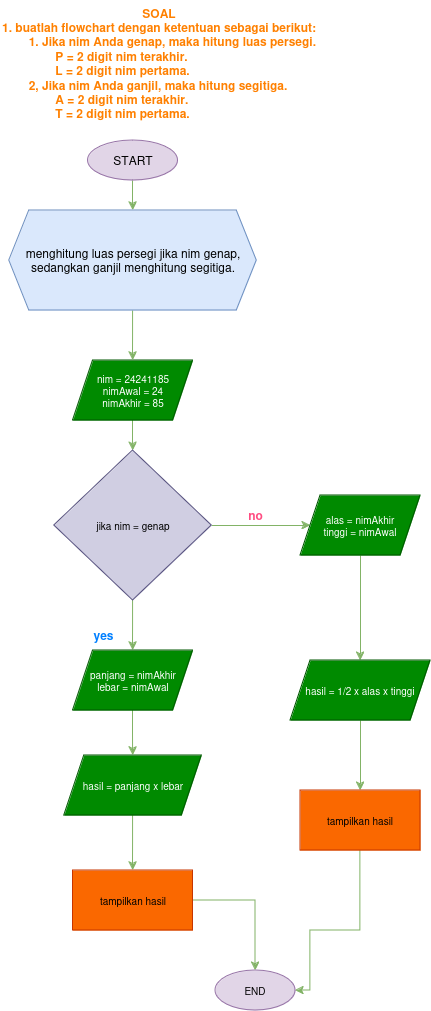

The diagram above was exported from draw.io. Its source (the exported page's mxGraphModel, read from the mxfile embedded in the PNG):
<mxGraphModel dx="880" dy="479" grid="1" gridSize="10" guides="1" tooltips="1" connect="1" arrows="1" fold="1" page="1" pageScale="1" pageWidth="827" pageHeight="1169" math="0" shadow="0">
  <root>
    <mxCell id="WIyWlLk6GJQsqaUBKTNV-0" />
    <mxCell id="WIyWlLk6GJQsqaUBKTNV-1" parent="WIyWlLk6GJQsqaUBKTNV-0" />
    <mxCell id="VwlzXBWpfuUADv__4THp-7" value="" style="edgeStyle=orthogonalEdgeStyle;rounded=0;orthogonalLoop=1;jettySize=auto;html=1;fillColor=#d5e8d4;strokeColor=#82b366;" parent="WIyWlLk6GJQsqaUBKTNV-1" source="VwlzXBWpfuUADv__4THp-0" target="VwlzXBWpfuUADv__4THp-6" edge="1">
      <mxGeometry relative="1" as="geometry" />
    </mxCell>
    <mxCell id="VwlzXBWpfuUADv__4THp-0" value="START" style="ellipse;whiteSpace=wrap;html=1;fillColor=#e1d5e7;strokeColor=#9673a6;" parent="WIyWlLk6GJQsqaUBKTNV-1" vertex="1">
      <mxGeometry x="297.5" y="210" width="90" height="40" as="geometry" />
    </mxCell>
    <mxCell id="VwlzXBWpfuUADv__4THp-10" value="" style="edgeStyle=orthogonalEdgeStyle;rounded=0;orthogonalLoop=1;jettySize=auto;html=1;fillColor=#d5e8d4;strokeColor=#82b366;" parent="WIyWlLk6GJQsqaUBKTNV-1" source="VwlzXBWpfuUADv__4THp-3" target="VwlzXBWpfuUADv__4THp-9" edge="1">
      <mxGeometry relative="1" as="geometry" />
    </mxCell>
    <mxCell id="VwlzXBWpfuUADv__4THp-3" value="&lt;div&gt;nim = 24241185&lt;/div&gt;&lt;div&gt;nimAwal = 24&lt;br&gt;&lt;/div&gt;&lt;div&gt;nimAkhir = 85&lt;br&gt;&lt;/div&gt;" style="shape=parallelogram;perimeter=parallelogramPerimeter;whiteSpace=wrap;html=1;fixedSize=1;fontSize=10;fillColor=#008a00;fontColor=#ffffff;strokeColor=#005700;" parent="WIyWlLk6GJQsqaUBKTNV-1" vertex="1">
      <mxGeometry x="282.5" y="430" width="120" height="60" as="geometry" />
    </mxCell>
    <mxCell id="VwlzXBWpfuUADv__4THp-5" value="&lt;div align=&quot;center&quot;&gt;&lt;b&gt;&lt;font color=&quot;#ff8000&quot;&gt;SOAL&lt;/font&gt;&lt;/b&gt;&lt;/div&gt;&lt;div&gt;&lt;b&gt;&lt;font color=&quot;#ff8000&quot;&gt;1. buatlah flowchart dengan ketentuan sebagai berikut:&lt;/font&gt;&lt;/b&gt;&lt;/div&gt;&lt;div&gt;&lt;b&gt;&lt;font color=&quot;#ff8000&quot;&gt;&lt;span style=&quot;white-space: pre;&quot;&gt;&#09;&lt;/span&gt;1. Jika nim Anda genap, maka hitung luas persegi.&lt;/font&gt;&lt;/b&gt;&lt;/div&gt;&lt;div&gt;&lt;b&gt;&lt;font color=&quot;#ff8000&quot;&gt;&lt;span style=&quot;white-space: pre;&quot;&gt;&#09;&lt;/span&gt; &lt;span style=&quot;white-space: pre;&quot;&gt;&#09;&lt;/span&gt;P = 2 digit nim terakhir.&lt;/font&gt;&lt;/b&gt;&lt;/div&gt;&lt;div&gt;&lt;b&gt;&lt;font color=&quot;#ff8000&quot;&gt;&lt;span style=&quot;white-space: pre;&quot;&gt;&#09;&lt;/span&gt;&lt;span style=&quot;white-space: pre;&quot;&gt;&#09;&lt;/span&gt;L = 2 digit nim pertama.&lt;/font&gt;&lt;/b&gt;&lt;/div&gt;&lt;div&gt;&lt;b&gt;&lt;font color=&quot;#ff8000&quot;&gt;&lt;span style=&quot;white-space: pre;&quot;&gt;&#09;&lt;/span&gt;2, Jika nim Anda ganjil, maka hitung segitiga.&lt;/font&gt;&lt;/b&gt;&lt;/div&gt;&lt;div&gt;&lt;b&gt;&lt;font color=&quot;#ff8000&quot;&gt;&lt;span style=&quot;white-space: pre;&quot;&gt;&#09;&lt;/span&gt;&lt;span style=&quot;white-space: pre;&quot;&gt;&#09;&lt;/span&gt;A = 2 digit nim terakhir.&lt;/font&gt;&lt;/b&gt;&lt;/div&gt;&lt;div&gt;&lt;b&gt;&lt;font color=&quot;#ff8000&quot;&gt;&lt;span style=&quot;white-space: pre;&quot;&gt;&#09;&lt;/span&gt;&lt;span style=&quot;white-space: pre;&quot;&gt;&#09;&lt;/span&gt;T = 2 digit nim pertama.&lt;br&gt;&lt;/font&gt;&lt;/b&gt;&lt;/div&gt;" style="text;html=1;align=left;verticalAlign=middle;whiteSpace=wrap;rounded=0;" parent="WIyWlLk6GJQsqaUBKTNV-1" vertex="1">
      <mxGeometry x="210" y="70" width="340" height="125" as="geometry" />
    </mxCell>
    <mxCell id="VwlzXBWpfuUADv__4THp-8" value="" style="edgeStyle=orthogonalEdgeStyle;rounded=0;orthogonalLoop=1;jettySize=auto;html=1;fillColor=#d5e8d4;strokeColor=#82b366;" parent="WIyWlLk6GJQsqaUBKTNV-1" source="VwlzXBWpfuUADv__4THp-6" target="VwlzXBWpfuUADv__4THp-3" edge="1">
      <mxGeometry relative="1" as="geometry" />
    </mxCell>
    <mxCell id="VwlzXBWpfuUADv__4THp-6" value="menghitung luas persegi jika nim genap, sedangkan ganjil menghitung segitiga." style="shape=hexagon;perimeter=hexagonPerimeter2;whiteSpace=wrap;html=1;fixedSize=1;fillColor=#dae8fc;strokeColor=#6c8ebf;" parent="WIyWlLk6GJQsqaUBKTNV-1" vertex="1">
      <mxGeometry x="218.75" y="280" width="247.5" height="100" as="geometry" />
    </mxCell>
    <mxCell id="VwlzXBWpfuUADv__4THp-12" value="" style="edgeStyle=orthogonalEdgeStyle;rounded=0;orthogonalLoop=1;jettySize=auto;html=1;fillColor=#d5e8d4;strokeColor=#82b366;" parent="WIyWlLk6GJQsqaUBKTNV-1" source="VwlzXBWpfuUADv__4THp-9" target="VwlzXBWpfuUADv__4THp-11" edge="1">
      <mxGeometry relative="1" as="geometry" />
    </mxCell>
    <mxCell id="VwlzXBWpfuUADv__4THp-19" value="" style="edgeStyle=orthogonalEdgeStyle;rounded=0;orthogonalLoop=1;jettySize=auto;html=1;fillColor=#d5e8d4;strokeColor=#82b366;" parent="WIyWlLk6GJQsqaUBKTNV-1" source="VwlzXBWpfuUADv__4THp-9" target="VwlzXBWpfuUADv__4THp-18" edge="1">
      <mxGeometry relative="1" as="geometry" />
    </mxCell>
    <mxCell id="VwlzXBWpfuUADv__4THp-9" value="jika nim = genap" style="rhombus;whiteSpace=wrap;html=1;fontSize=10;fillColor=#d0cee2;strokeColor=#56517e;" parent="WIyWlLk6GJQsqaUBKTNV-1" vertex="1">
      <mxGeometry x="263.75" y="520" width="157.5" height="150" as="geometry" />
    </mxCell>
    <mxCell id="VwlzXBWpfuUADv__4THp-25" value="" style="edgeStyle=orthogonalEdgeStyle;rounded=0;orthogonalLoop=1;jettySize=auto;html=1;fillColor=#d5e8d4;strokeColor=#82b366;" parent="WIyWlLk6GJQsqaUBKTNV-1" source="VwlzXBWpfuUADv__4THp-11" target="VwlzXBWpfuUADv__4THp-24" edge="1">
      <mxGeometry relative="1" as="geometry" />
    </mxCell>
    <mxCell id="VwlzXBWpfuUADv__4THp-11" value="&lt;div&gt;panjang = nimAkhir&lt;/div&gt;&lt;div&gt;lebar = nimAwal&lt;br&gt;&lt;/div&gt;" style="shape=parallelogram;perimeter=parallelogramPerimeter;whiteSpace=wrap;html=1;fixedSize=1;fontSize=10;fillColor=#008a00;fontColor=#ffffff;strokeColor=#005700;" parent="WIyWlLk6GJQsqaUBKTNV-1" vertex="1">
      <mxGeometry x="282.5" y="720" width="120" height="60" as="geometry" />
    </mxCell>
    <mxCell id="VwlzXBWpfuUADv__4THp-13" value="yes" style="text;html=1;align=center;verticalAlign=middle;resizable=0;points=[];autosize=1;strokeColor=none;fillColor=none;fontColor=#007FFF;fontStyle=1" parent="WIyWlLk6GJQsqaUBKTNV-1" vertex="1">
      <mxGeometry x="292.5" y="690" width="40" height="30" as="geometry" />
    </mxCell>
    <mxCell id="VwlzXBWpfuUADv__4THp-15" value="&lt;div&gt;no&lt;/div&gt;" style="text;html=1;align=center;verticalAlign=middle;resizable=0;points=[];autosize=1;strokeColor=none;fillColor=none;fontColor=#FF4D82;fontStyle=1" parent="WIyWlLk6GJQsqaUBKTNV-1" vertex="1">
      <mxGeometry x="445" y="570" width="40" height="30" as="geometry" />
    </mxCell>
    <mxCell id="VwlzXBWpfuUADv__4THp-21" value="" style="edgeStyle=orthogonalEdgeStyle;rounded=0;orthogonalLoop=1;jettySize=auto;html=1;fillColor=#d5e8d4;strokeColor=#82b366;" parent="WIyWlLk6GJQsqaUBKTNV-1" source="VwlzXBWpfuUADv__4THp-18" target="VwlzXBWpfuUADv__4THp-20" edge="1">
      <mxGeometry relative="1" as="geometry" />
    </mxCell>
    <mxCell id="VwlzXBWpfuUADv__4THp-18" value="&lt;div&gt;alas = nimAkhir&lt;/div&gt;&lt;div&gt;tinggi = nimAwal&lt;br&gt;&lt;/div&gt;" style="shape=parallelogram;perimeter=parallelogramPerimeter;whiteSpace=wrap;html=1;fixedSize=1;fontSize=10;fillColor=#008a00;fontColor=#ffffff;strokeColor=#005700;" parent="WIyWlLk6GJQsqaUBKTNV-1" vertex="1">
      <mxGeometry x="510" y="565" width="120" height="60" as="geometry" />
    </mxCell>
    <mxCell id="VwlzXBWpfuUADv__4THp-23" value="" style="edgeStyle=orthogonalEdgeStyle;rounded=0;orthogonalLoop=1;jettySize=auto;html=1;fillColor=#d5e8d4;strokeColor=#82b366;" parent="WIyWlLk6GJQsqaUBKTNV-1" source="VwlzXBWpfuUADv__4THp-20" target="VwlzXBWpfuUADv__4THp-22" edge="1">
      <mxGeometry relative="1" as="geometry" />
    </mxCell>
    <mxCell id="VwlzXBWpfuUADv__4THp-20" value="hasil = 1/2 x alas x tinggi" style="shape=parallelogram;perimeter=parallelogramPerimeter;whiteSpace=wrap;html=1;fixedSize=1;fontSize=10;fillColor=#008a00;fontColor=#ffffff;strokeColor=#005700;" parent="WIyWlLk6GJQsqaUBKTNV-1" vertex="1">
      <mxGeometry x="500" y="730" width="140" height="60" as="geometry" />
    </mxCell>
    <mxCell id="VwlzXBWpfuUADv__4THp-30" style="edgeStyle=orthogonalEdgeStyle;rounded=0;orthogonalLoop=1;jettySize=auto;html=1;fillColor=#d5e8d4;strokeColor=#82b366;" parent="WIyWlLk6GJQsqaUBKTNV-1" source="VwlzXBWpfuUADv__4THp-22" target="VwlzXBWpfuUADv__4THp-28" edge="1">
      <mxGeometry relative="1" as="geometry">
        <Array as="points">
          <mxPoint x="570" y="1000" />
          <mxPoint x="520" y="1000" />
          <mxPoint x="520" y="1060" />
        </Array>
      </mxGeometry>
    </mxCell>
    <mxCell id="VwlzXBWpfuUADv__4THp-22" value="tampilkan hasil" style="whiteSpace=wrap;html=1;fontSize=10;fillColor=#fa6800;fontColor=#000000;strokeColor=#C73500;" parent="WIyWlLk6GJQsqaUBKTNV-1" vertex="1">
      <mxGeometry x="510" y="860" width="120" height="60" as="geometry" />
    </mxCell>
    <mxCell id="VwlzXBWpfuUADv__4THp-27" value="" style="edgeStyle=orthogonalEdgeStyle;rounded=0;orthogonalLoop=1;jettySize=auto;html=1;fillColor=#d5e8d4;strokeColor=#82b366;" parent="WIyWlLk6GJQsqaUBKTNV-1" source="VwlzXBWpfuUADv__4THp-24" target="VwlzXBWpfuUADv__4THp-26" edge="1">
      <mxGeometry relative="1" as="geometry" />
    </mxCell>
    <mxCell id="VwlzXBWpfuUADv__4THp-24" value="hasil = panjang x lebar" style="shape=parallelogram;perimeter=parallelogramPerimeter;whiteSpace=wrap;html=1;fixedSize=1;fontSize=10;fillColor=#008a00;fontColor=#ffffff;strokeColor=#005700;" parent="WIyWlLk6GJQsqaUBKTNV-1" vertex="1">
      <mxGeometry x="273.75" y="825" width="137.5" height="60" as="geometry" />
    </mxCell>
    <mxCell id="VwlzXBWpfuUADv__4THp-29" value="" style="edgeStyle=orthogonalEdgeStyle;rounded=0;orthogonalLoop=1;jettySize=auto;html=1;fillColor=#d5e8d4;strokeColor=#82b366;" parent="WIyWlLk6GJQsqaUBKTNV-1" source="VwlzXBWpfuUADv__4THp-26" target="VwlzXBWpfuUADv__4THp-28" edge="1">
      <mxGeometry relative="1" as="geometry" />
    </mxCell>
    <mxCell id="VwlzXBWpfuUADv__4THp-26" value="tampilkan hasil" style="whiteSpace=wrap;html=1;fontSize=10;fillColor=#fa6800;fontColor=#000000;strokeColor=#C73500;" parent="WIyWlLk6GJQsqaUBKTNV-1" vertex="1">
      <mxGeometry x="282.5" y="940" width="120" height="60" as="geometry" />
    </mxCell>
    <mxCell id="VwlzXBWpfuUADv__4THp-28" value="END" style="ellipse;whiteSpace=wrap;html=1;fontSize=10;fillColor=#e1d5e7;strokeColor=#9673a6;" parent="WIyWlLk6GJQsqaUBKTNV-1" vertex="1">
      <mxGeometry x="425" y="1040" width="80" height="40" as="geometry" />
    </mxCell>
  </root>
</mxGraphModel>